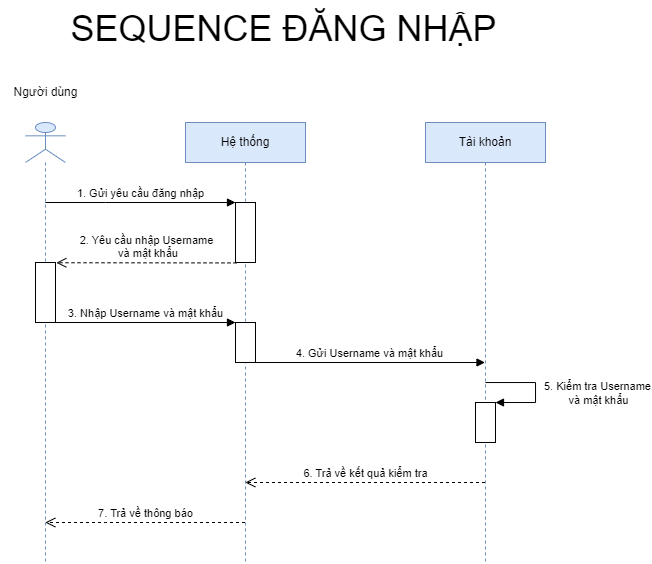

The diagram above was exported from draw.io. Its source (the exported page's mxGraphModel, read from the mxfile embedded in the PNG):
<mxGraphModel dx="1381" dy="961" grid="0" gridSize="10" guides="1" tooltips="1" connect="1" arrows="1" fold="1" page="0" pageScale="1" pageWidth="850" pageHeight="1100" math="0" shadow="0">
  <root>
    <mxCell id="0" />
    <mxCell id="1" parent="0" />
    <mxCell id="BJEJpGBcvRL2JyjaDmM2-1" value="" style="shape=umlLifeline;participant=umlActor;perimeter=lifelinePerimeter;whiteSpace=wrap;html=1;container=1;collapsible=0;recursiveResize=0;verticalAlign=top;spacingTop=36;outlineConnect=0;fillColor=#dae8fc;strokeColor=#6c8ebf;" vertex="1" parent="1">
      <mxGeometry x="-240" y="40" width="40" height="440" as="geometry" />
    </mxCell>
    <mxCell id="BJEJpGBcvRL2JyjaDmM2-8" value="" style="html=1;points=[];perimeter=orthogonalPerimeter;" vertex="1" parent="BJEJpGBcvRL2JyjaDmM2-1">
      <mxGeometry x="10" y="140" width="20" height="60" as="geometry" />
    </mxCell>
    <mxCell id="BJEJpGBcvRL2JyjaDmM2-2" value="Hệ thống" style="shape=umlLifeline;perimeter=lifelinePerimeter;whiteSpace=wrap;html=1;container=1;collapsible=0;recursiveResize=0;outlineConnect=0;fillColor=#dae8fc;strokeColor=#6c8ebf;" vertex="1" parent="1">
      <mxGeometry x="-80" y="40" width="120" height="440" as="geometry" />
    </mxCell>
    <mxCell id="BJEJpGBcvRL2JyjaDmM2-6" value="" style="html=1;points=[];perimeter=orthogonalPerimeter;" vertex="1" parent="BJEJpGBcvRL2JyjaDmM2-2">
      <mxGeometry x="50" y="80" width="20" height="60" as="geometry" />
    </mxCell>
    <mxCell id="BJEJpGBcvRL2JyjaDmM2-10" value="" style="html=1;points=[];perimeter=orthogonalPerimeter;" vertex="1" parent="BJEJpGBcvRL2JyjaDmM2-2">
      <mxGeometry x="50" y="200" width="20" height="40" as="geometry" />
    </mxCell>
    <mxCell id="BJEJpGBcvRL2JyjaDmM2-3" value="Tài khoản" style="shape=umlLifeline;perimeter=lifelinePerimeter;whiteSpace=wrap;html=1;container=1;collapsible=0;recursiveResize=0;outlineConnect=0;fillColor=#dae8fc;strokeColor=#6c8ebf;" vertex="1" parent="1">
      <mxGeometry x="160" y="40" width="120" height="440" as="geometry" />
    </mxCell>
    <mxCell id="BJEJpGBcvRL2JyjaDmM2-13" value="" style="html=1;points=[];perimeter=orthogonalPerimeter;" vertex="1" parent="BJEJpGBcvRL2JyjaDmM2-3">
      <mxGeometry x="50" y="280" width="20" height="40" as="geometry" />
    </mxCell>
    <mxCell id="BJEJpGBcvRL2JyjaDmM2-14" value="5. Kiểm tra Username&lt;br&gt;&lt;span style=&quot;white-space: pre;&quot;&gt;&#09;&lt;/span&gt;và mật khẩu" style="edgeStyle=orthogonalEdgeStyle;html=1;align=left;spacingLeft=2;endArrow=block;rounded=0;entryX=1;entryY=0;exitX=0.5;exitY=0.591;exitDx=0;exitDy=0;exitPerimeter=0;" edge="1" target="BJEJpGBcvRL2JyjaDmM2-13" parent="BJEJpGBcvRL2JyjaDmM2-3" source="BJEJpGBcvRL2JyjaDmM2-3">
      <mxGeometry x="0.1041" y="5" relative="1" as="geometry">
        <mxPoint x="70" y="260" as="sourcePoint" />
        <Array as="points">
          <mxPoint x="110" y="260" />
          <mxPoint x="110" y="280" />
        </Array>
        <mxPoint as="offset" />
      </mxGeometry>
    </mxCell>
    <mxCell id="BJEJpGBcvRL2JyjaDmM2-4" value="Người dùng" style="text;html=1;align=center;verticalAlign=middle;resizable=0;points=[];autosize=1;strokeColor=none;fillColor=none;" vertex="1" parent="1">
      <mxGeometry x="-265" y="-5" width="90" height="30" as="geometry" />
    </mxCell>
    <mxCell id="BJEJpGBcvRL2JyjaDmM2-5" value="1. Gửi yêu cầu đăng nhập" style="html=1;verticalAlign=bottom;endArrow=block;rounded=0;" edge="1" parent="1" source="BJEJpGBcvRL2JyjaDmM2-1" target="BJEJpGBcvRL2JyjaDmM2-6">
      <mxGeometry width="80" relative="1" as="geometry">
        <mxPoint x="-210" y="120" as="sourcePoint" />
        <mxPoint x="-130" y="120" as="targetPoint" />
        <Array as="points">
          <mxPoint x="-160" y="120" />
        </Array>
      </mxGeometry>
    </mxCell>
    <mxCell id="BJEJpGBcvRL2JyjaDmM2-7" value="2. Yêu cầu nhập Username&lt;br&gt;&amp;nbsp;và mật khẩu" style="html=1;verticalAlign=bottom;endArrow=open;dashed=1;endSize=8;rounded=0;exitX=0.05;exitY=1.007;exitDx=0;exitDy=0;exitPerimeter=0;entryX=1.042;entryY=0.004;entryDx=0;entryDy=0;entryPerimeter=0;" edge="1" parent="1" source="BJEJpGBcvRL2JyjaDmM2-6" target="BJEJpGBcvRL2JyjaDmM2-8">
      <mxGeometry relative="1" as="geometry">
        <mxPoint x="-100" y="180" as="sourcePoint" />
        <mxPoint x="-200" y="180" as="targetPoint" />
      </mxGeometry>
    </mxCell>
    <mxCell id="BJEJpGBcvRL2JyjaDmM2-9" value="3. Nhập Username và mật khẩu" style="html=1;verticalAlign=bottom;endArrow=block;rounded=0;exitX=1;exitY=1;exitDx=0;exitDy=0;exitPerimeter=0;" edge="1" parent="1" source="BJEJpGBcvRL2JyjaDmM2-8" target="BJEJpGBcvRL2JyjaDmM2-10">
      <mxGeometry width="80" relative="1" as="geometry">
        <mxPoint x="-140" y="230" as="sourcePoint" />
        <mxPoint x="-50" y="240" as="targetPoint" />
      </mxGeometry>
    </mxCell>
    <mxCell id="BJEJpGBcvRL2JyjaDmM2-12" value="4. Gửi Username và mật khẩu" style="html=1;verticalAlign=bottom;endArrow=block;rounded=0;exitX=1;exitY=1;exitDx=0;exitDy=0;exitPerimeter=0;" edge="1" parent="1" source="BJEJpGBcvRL2JyjaDmM2-10" target="BJEJpGBcvRL2JyjaDmM2-3">
      <mxGeometry width="80" relative="1" as="geometry">
        <mxPoint y="280" as="sourcePoint" />
        <mxPoint x="80" y="280" as="targetPoint" />
      </mxGeometry>
    </mxCell>
    <mxCell id="BJEJpGBcvRL2JyjaDmM2-15" value="6. Trả về kết quả kiểm tra" style="html=1;verticalAlign=bottom;endArrow=open;dashed=1;endSize=8;rounded=0;" edge="1" parent="1" source="BJEJpGBcvRL2JyjaDmM2-3" target="BJEJpGBcvRL2JyjaDmM2-2">
      <mxGeometry relative="1" as="geometry">
        <mxPoint x="110" y="400" as="sourcePoint" />
        <mxPoint x="30" y="400" as="targetPoint" />
        <Array as="points">
          <mxPoint x="60" y="400" />
        </Array>
      </mxGeometry>
    </mxCell>
    <mxCell id="BJEJpGBcvRL2JyjaDmM2-16" value="7. Trả về thông báo" style="html=1;verticalAlign=bottom;endArrow=open;dashed=1;endSize=8;rounded=0;" edge="1" parent="1" source="BJEJpGBcvRL2JyjaDmM2-2" target="BJEJpGBcvRL2JyjaDmM2-1">
      <mxGeometry relative="1" as="geometry">
        <mxPoint x="40" y="420" as="sourcePoint" />
        <mxPoint x="-199.47619047619037" y="420" as="targetPoint" />
        <Array as="points">
          <mxPoint x="-119" y="440" />
          <mxPoint x="-160" y="440" />
        </Array>
      </mxGeometry>
    </mxCell>
    <mxCell id="BJEJpGBcvRL2JyjaDmM2-17" value="&lt;font style=&quot;font-size: 36px;&quot;&gt;SEQUENCE ĐĂNG NHẬP&lt;/font&gt;" style="text;html=1;align=center;verticalAlign=middle;resizable=0;points=[];autosize=1;strokeColor=none;fillColor=none;" vertex="1" parent="1">
      <mxGeometry x="-204" y="-82" width="444" height="55" as="geometry" />
    </mxCell>
  </root>
</mxGraphModel>